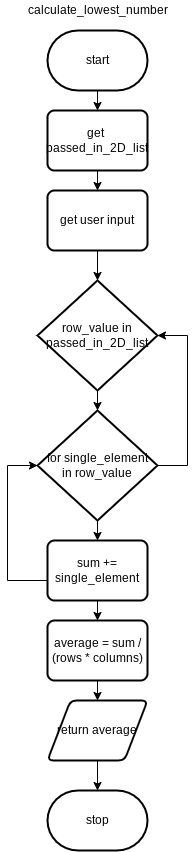

The diagram above was exported from draw.io. Its source (the exported page's mxGraphModel, read from the mxfile embedded in the PNG):
<mxGraphModel dx="562" dy="397" grid="1" gridSize="10" guides="1" tooltips="1" connect="1" arrows="1" fold="1" page="1" pageScale="1" pageWidth="827" pageHeight="1169" math="0" shadow="0">
  <root>
    <mxCell id="0" />
    <mxCell id="1" parent="0" />
    <mxCell id="210" style="edgeStyle=none;html=1;entryX=0.5;entryY=0;entryDx=0;entryDy=0;" parent="1" source="2" target="221" edge="1">
      <mxGeometry relative="1" as="geometry">
        <mxPoint x="390" y="130" as="targetPoint" />
      </mxGeometry>
    </mxCell>
    <mxCell id="2" value="start" style="strokeWidth=2;html=1;shape=mxgraph.flowchart.terminator;whiteSpace=wrap;" parent="1" vertex="1">
      <mxGeometry x="340" y="50" width="100" height="60" as="geometry" />
    </mxCell>
    <mxCell id="223" style="edgeStyle=none;html=1;entryX=0.5;entryY=0;entryDx=0;entryDy=0;entryPerimeter=0;" parent="1" source="221" edge="1">
      <mxGeometry relative="1" as="geometry">
        <mxPoint x="390" y="210" as="targetPoint" />
      </mxGeometry>
    </mxCell>
    <mxCell id="221" value="get&amp;nbsp;&lt;br&gt;passed_in_2D_list" style="rounded=1;whiteSpace=wrap;html=1;absoluteArcSize=1;arcSize=14;strokeWidth=2;" parent="1" vertex="1">
      <mxGeometry x="340" y="130" width="100" height="60" as="geometry" />
    </mxCell>
    <mxCell id="242" value="calculate_lowest_number" style="text;html=1;align=center;verticalAlign=middle;resizable=0;points=[];autosize=1;strokeColor=none;fillColor=none;" parent="1" vertex="1">
      <mxGeometry x="310" y="20" width="160" height="20" as="geometry" />
    </mxCell>
    <mxCell id="245" style="edgeStyle=none;html=1;entryX=0.5;entryY=0;entryDx=0;entryDy=0;entryPerimeter=0;" parent="1" source="243" target="244" edge="1">
      <mxGeometry relative="1" as="geometry" />
    </mxCell>
    <mxCell id="243" value="get user input" style="rounded=1;whiteSpace=wrap;html=1;absoluteArcSize=1;arcSize=14;strokeWidth=2;" parent="1" vertex="1">
      <mxGeometry x="340" y="210" width="100" height="60" as="geometry" />
    </mxCell>
    <mxCell id="262" style="edgeStyle=none;html=1;" edge="1" parent="1" source="244" target="254">
      <mxGeometry relative="1" as="geometry" />
    </mxCell>
    <mxCell id="244" value="row_value in passed_in_2D_list" style="strokeWidth=2;html=1;shape=mxgraph.flowchart.decision;whiteSpace=wrap;" parent="1" vertex="1">
      <mxGeometry x="330" y="300" width="120" height="110" as="geometry" />
    </mxCell>
    <mxCell id="257" style="edgeStyle=none;html=1;entryX=0.5;entryY=0;entryDx=0;entryDy=0;" edge="1" parent="1" source="248" target="256">
      <mxGeometry relative="1" as="geometry" />
    </mxCell>
    <mxCell id="264" style="edgeStyle=orthogonalEdgeStyle;rounded=0;html=1;entryX=0;entryY=0.5;entryDx=0;entryDy=0;entryPerimeter=0;" edge="1" parent="1" source="248" target="254">
      <mxGeometry relative="1" as="geometry">
        <Array as="points">
          <mxPoint x="300" y="600" />
          <mxPoint x="300" y="485" />
        </Array>
      </mxGeometry>
    </mxCell>
    <mxCell id="248" value="sum += single_element" style="rounded=1;whiteSpace=wrap;html=1;absoluteArcSize=1;arcSize=14;strokeWidth=2;" parent="1" vertex="1">
      <mxGeometry x="340" y="560" width="100" height="60" as="geometry" />
    </mxCell>
    <mxCell id="255" style="edgeStyle=none;html=1;" edge="1" parent="1" source="254" target="248">
      <mxGeometry relative="1" as="geometry" />
    </mxCell>
    <mxCell id="263" style="edgeStyle=orthogonalEdgeStyle;html=1;entryX=1;entryY=0.5;entryDx=0;entryDy=0;entryPerimeter=0;rounded=0;" edge="1" parent="1" source="254" target="244">
      <mxGeometry relative="1" as="geometry">
        <Array as="points">
          <mxPoint x="480" y="485" />
          <mxPoint x="480" y="355" />
        </Array>
      </mxGeometry>
    </mxCell>
    <mxCell id="254" value="for single_element &lt;br&gt;in row_value" style="strokeWidth=2;html=1;shape=mxgraph.flowchart.decision;whiteSpace=wrap;" vertex="1" parent="1">
      <mxGeometry x="330" y="430" width="120" height="110" as="geometry" />
    </mxCell>
    <mxCell id="259" style="edgeStyle=none;html=1;" edge="1" parent="1" source="256" target="258">
      <mxGeometry relative="1" as="geometry" />
    </mxCell>
    <mxCell id="256" value="average = sum / (rows * columns)" style="rounded=1;whiteSpace=wrap;html=1;absoluteArcSize=1;arcSize=14;strokeWidth=2;" vertex="1" parent="1">
      <mxGeometry x="340" y="640" width="100" height="60" as="geometry" />
    </mxCell>
    <mxCell id="261" style="edgeStyle=none;html=1;entryX=0.5;entryY=0;entryDx=0;entryDy=0;entryPerimeter=0;" edge="1" parent="1" source="258" target="260">
      <mxGeometry relative="1" as="geometry" />
    </mxCell>
    <mxCell id="258" value="return average" style="shape=parallelogram;html=1;strokeWidth=2;perimeter=parallelogramPerimeter;whiteSpace=wrap;rounded=1;arcSize=12;size=0.23;" vertex="1" parent="1">
      <mxGeometry x="340" y="720" width="100" height="60" as="geometry" />
    </mxCell>
    <mxCell id="260" value="stop" style="strokeWidth=2;html=1;shape=mxgraph.flowchart.terminator;whiteSpace=wrap;" vertex="1" parent="1">
      <mxGeometry x="340" y="810" width="100" height="60" as="geometry" />
    </mxCell>
  </root>
</mxGraphModel>